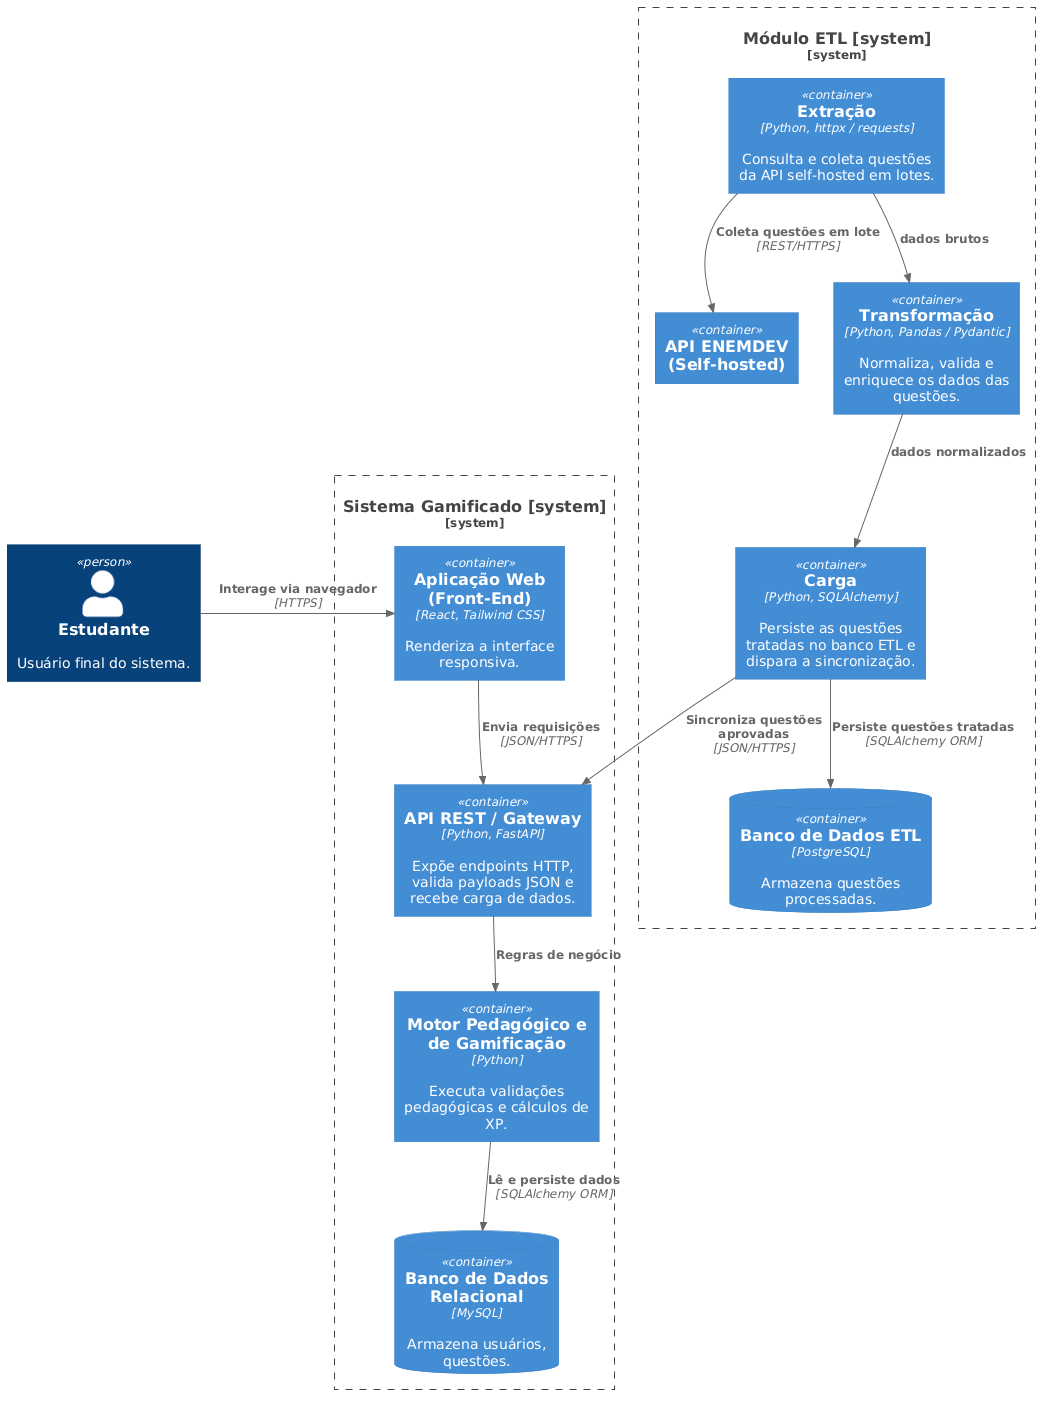

The diagram above was rendered by PlantUML. Its source (embedded in the PNG):
@startuml
!include https://raw.githubusercontent.com/plantuml-stdlib/C4-PlantUML/master/C4_Container.puml

Person(estudante, "Estudante", "Usuário final do sistema.")

System_Boundary(plataforma, "Sistema Gamificado [system]") {
    Container(frontend, "Aplicação Web\n(Front-End)", "React, Tailwind CSS", "Renderiza a interface responsiva.")
    Container(api_gateway, "API REST / Gateway", "Python, FastAPI", "Expõe endpoints HTTP, valida payloads JSON e recebe carga de dados.")
    Container(motor_pedagogico, "Motor Pedagógico e\nde Gamificação", "Python", "Executa validações pedagógicas e cálculos de XP.")
    ContainerDb(banco_relacional, "Banco de Dados\nRelacional", "MySQL", "Armazena usuários, questões.")
}

System_Boundary(modulo_etl, "Módulo ETL [system]") {
    Container(extracao, "Extração", "Python, httpx / requests", "Consulta e coleta questões da API self-hosted em lotes.")
    Container(api_enem, "API ENEMDEV\n(Self-hosted)")
    Container(transformacao, "Transformação", "Python, Pandas / Pydantic", "Normaliza, valida e enriquece os dados das questões.")
    Container(carga, "Carga", "Python, SQLAlchemy", "Persiste as questões tratadas no banco ETL e dispara a sincronização.")
    ContainerDb(banco_etl, "Banco de Dados ETL", "PostgreSQL", "Armazena questões processadas.")
}

' Relacionamentos da Plataforma Educacional
Rel_Right(estudante, frontend, "Interage via navegador", "HTTPS")
Rel(frontend, api_gateway, "Envia requisições", "JSON/HTTPS")
Rel(api_gateway, motor_pedagogico, "Regras de negócio")
Rel(motor_pedagogico, banco_relacional, "Lê e persiste dados", "SQLAlchemy ORM")

' Relacionamentos do Módulo ETL
Rel(extracao, api_enem, "Coleta questões em lote", "REST/HTTPS")
Rel(extracao, transformacao, "dados brutos")
Rel(transformacao, carga, "dados normalizados")
Rel(carga, banco_etl, "Persiste questões tratadas", "SQLAlchemy ORM")

' Integração via API Interna
Rel(carga, api_gateway, "Sincroniza questões aprovadas", "JSON/HTTPS")
@enduml